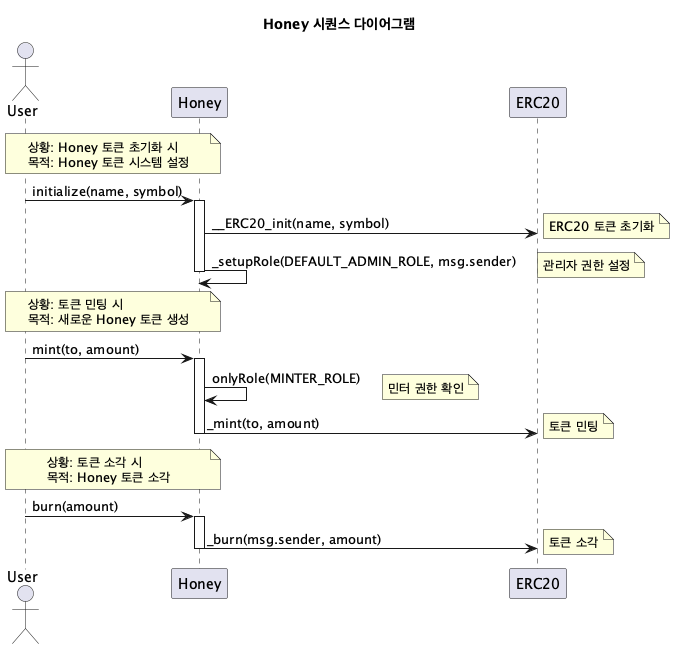

The diagram above was rendered by PlantUML. Its source (embedded in the PNG):
@startuml
title Honey 시퀀스 다이어그램

actor User
participant "Honey" as H
participant "ERC20" as E

note over User, H
  상황: Honey 토큰 초기화 시
  목적: Honey 토큰 시스템 설정
end note

User -> H: initialize(name, symbol)
activate H
H -> E: __ERC20_init(name, symbol)
note right: ERC20 토큰 초기화
H -> H: _setupRole(DEFAULT_ADMIN_ROLE, msg.sender)
note right: 관리자 권한 설정
deactivate H

note over User, H
  상황: 토큰 민팅 시
  목적: 새로운 Honey 토큰 생성
end note

User -> H: mint(to, amount)
activate H
H -> H: onlyRole(MINTER_ROLE)
note right: 민터 권한 확인
H -> E: _mint(to, amount)
note right: 토큰 민팅
deactivate H

note over User, H
  상황: 토큰 소각 시
  목적: Honey 토큰 소각
end note

User -> H: burn(amount)
activate H
H -> E: _burn(msg.sender, amount)
note right: 토큰 소각
deactivate H

@enduml